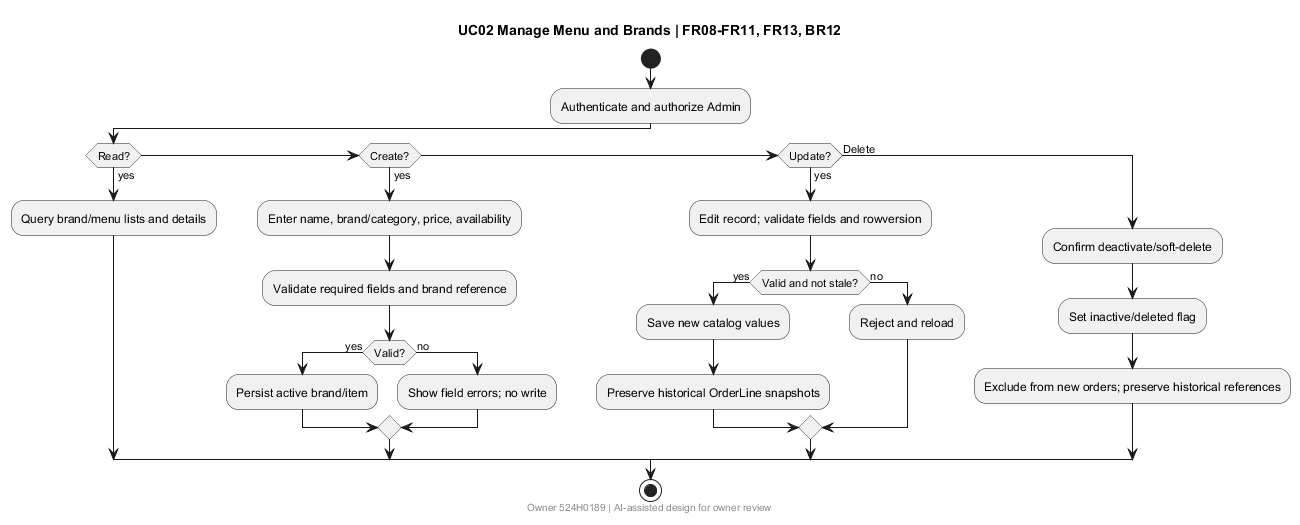

The diagram above was rendered by PlantUML. Its source (embedded in the PNG):
@startuml
title UC02 Manage Menu and Brands | FR08-FR11, FR13, BR12
footer Owner 524H0189 | AI-assisted design for owner review
start
:Authenticate and authorize Admin;
if (Read?) then (yes)
 :Query brand/menu lists and details;
elseif (Create?) then (yes)
 :Enter name, brand/category, price, availability;
 :Validate required fields and brand reference;
 if (Valid?) then (yes)
  :Persist active brand/item;
 else (no)
  :Show field errors; no write;
 endif
elseif (Update?) then (yes)
 :Edit record; validate fields and rowversion;
 if (Valid and not stale?) then (yes)
  :Save new catalog values;
  :Preserve historical OrderLine snapshots;
 else (no)
  :Reject and reload;
 endif
else (Delete)
 :Confirm deactivate/soft-delete;
 :Set inactive/deleted flag;
 :Exclude from new orders; preserve historical references;
endif
stop
@enduml